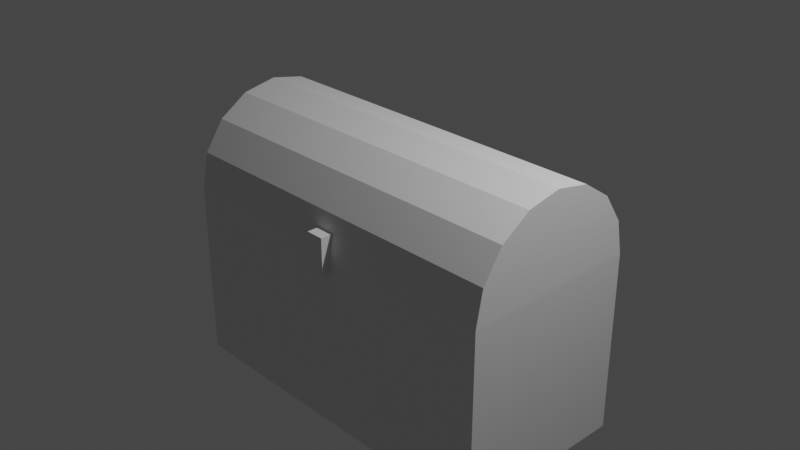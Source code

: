# Source: Treasure_Chest_Animation.blend  (saved by Blender 3.0.42; exported with 4.5.12 LTS)
import bpy
from mathutils import Matrix  # noqa: F401  (used for matrix-valued properties, if any)

bpy.ops.wm.read_factory_settings(use_empty=True)
scene = bpy.context.scene
scene.name = 'Scene'

# ---- collections
col_collection = bpy.data.collections.new('Collection'); scene.collection.children.link(col_collection)

# ---- materials (node trees are filled in below, after node groups)
mat_material = bpy.data.materials.new('Material')
mat_material.alpha_threshold = 0.0
mat_material.use_transparent_shadow = False
mat_material.line_color = (0.0, 0.0, 0.0, 1.0)

# ---- material node trees
mat_material.use_nodes = True; mat_material.node_tree.nodes.clear()
_N = mat_material.node_tree.nodes; _L = mat_material.node_tree.links
n0 = _N.new('ShaderNodeOutputMaterial'); n0.name = 'Material Output'; n0.location = (300, 300)
n1 = _N.new('ShaderNodeBsdfPrincipled'); n1.name = 'Principled BSDF'; n1.location = (10, 300)
n1.distribution = 'GGX'
n1.subsurface_method = 'RANDOM_WALK_SKIN'
n1.inputs[2].default_value = 0.4
n1.inputs[3].default_value = 1.45
n1.inputs[27].default_value = (0.0, 0.0, 0.0, 1.0)
n1.inputs[28].default_value = 1.0
_L.new(n1.outputs[0], n0.inputs[0])
n0.is_active_output = True

# ---- world
world_world = bpy.data.worlds.new('World'); scene.world = world_world
world_world.use_nodes = True; world_world.node_tree.nodes.clear()
_N = world_world.node_tree.nodes; _L = world_world.node_tree.links
n0 = _N.new('ShaderNodeOutputWorld'); n0.name = 'World Output'; n0.location = (300, 300)
n1 = _N.new('ShaderNodeBackground'); n1.name = 'Background'; n1.location = (10, 300)
n1.inputs[0].default_value = (0.05088, 0.05088, 0.05088, 1.0)
_L.new(n1.outputs[0], n0.inputs[0])
n0.is_active_output = True
world_world.color = (0.05088, 0.05088, 0.05088)
world_world.use_sun_shadow = False
world_world.sun_shadow_jitter_overblur = 0.0

# ---- cameras
cam_camera = bpy.data.cameras.new('Camera')
cam_camera.clip_end = 100.0
cam_camera.ortho_scale = 7.314

# ---- lights
light_light = bpy.data.lights.new('Light', 'POINT')
light_light.transmission_factor = 0.0
light_light.energy = 1000.0
light_light.shadow_soft_size = 0.1
light_light.shadow_maximum_resolution = 0.006
light_light.use_absolute_resolution = True

# ---- meshes
me_cube = bpy.data.meshes.new('Cube')
me_cube.from_pydata([(2.0, 1.0, 1.0), (2.0, 1.0, -1.0), (2.0, -1.0, 1.0), (2.0, -1.0, -1.0), (-2.0, 1.0, 1.0), (-2.0, 1.0, -1.0), (-2.0, -1.0, 1.0), (-2.0, -1.0, -1.0)], [], [(3, 2, 6, 7), (7, 6, 4, 5), (5, 1, 3, 7), (1, 0, 2, 3), (5, 4, 0, 1)])
_uv = me_cube.uv_layers.new(name='UVMap')
_uv.uv.foreach_set('vector', [0.375, 0.75, 0.625, 0.75, 0.625, 1.0, 0.375, 1.0, 0.375, 0.0, 0.625, 0.0, 0.625, 0.25, 0.375, 0.25, 0.125, 0.5, 0.375, 0.5, 0.375, 0.75, 0.125, 0.75, 0.375, 0.5, 0.625, 0.5, 0.625, 0.75, 0.375, 0.75, 0.375, 0.25, 0.625, 0.25, 0.625, 0.5, 0.375, 0.5])
me_cube.materials.append(mat_material)
me_cube.use_remesh_preserve_volume = False
me_cube.use_remesh_preserve_attributes = False
me_cube.use_mirror_vertex_groups = False
me_cube.update()
me_cylinder = bpy.data.meshes.new('Cylinder')
me_cylinder.from_pydata([(0.0, 0.0, -2.0), (0.0, 0.0, 2.0), (0.0, 1.0, -2.0), (0.0, 1.0, 2.0), (-8.742e-08, -1.0, -2.0), (-8.742e-08, -1.0, 2.0), (-0.3827, -0.9239, -2.0), (-0.3827, -0.9239, 2.0), (-0.7071, -0.7071, -2.0), (-0.7071, -0.7071, 2.0), (-0.9239, -0.3827, -2.0), (-0.9239, -0.3827, 2.0), (-1.0, 1.192e-08, -2.0), (-1.0, 1.192e-08, 2.0), (-0.9239, 0.3827, -2.0), (-0.9239, 0.3827, 2.0), (-0.7071, 0.7071, -2.0), (-0.7071, 0.7071, 2.0), (-0.3827, 0.9239, -2.0), (-0.3827, 0.9239, 2.0), (0.2, -1.1, -0.1), (-0.2, -1.1, -0.1), (0.2, -1.0, -0.1), (-0.2, -0.96, -0.1), (0.2, -1.1, 0.1), (-0.2, -1.1, 0.1), (0.2, -1.0, 0.1), (-0.2, -0.96, 0.1), (1.49e-08, -1.1, -0.1), (0.0, -1.0, -0.1), (-1.49e-08, -1.0, 0.1), (-1.49e-08, -1.1, 0.1)], [], [(0, 4, 6), (1, 7, 5), (4, 5, 7, 6), (0, 6, 8), (1, 9, 7), (6, 7, 9, 8), (0, 8, 10), (1, 11, 9), (8, 9, 11, 10), (0, 10, 12), (1, 13, 11), (10, 11, 13, 12), (0, 12, 14), (1, 15, 13), (12, 13, 15, 14), (0, 14, 16), (1, 17, 15), (14, 15, 17, 16), (0, 16, 18), (1, 19, 17), (16, 17, 19, 18), (0, 18, 2), (1, 3, 19), (18, 19, 3, 2), (28, 21, 23, 29), (29, 23, 27, 30), (30, 27, 25, 31), (31, 25, 21, 28), (22, 26, 24, 20), (27, 23, 21, 25), (24, 31, 28, 20), (26, 30, 31, 24), (22, 29, 30, 26), (20, 28, 29, 22)])
_uv = me_cylinder.uv_layers.new(name='UVMap')
_uv.uv.foreach_set('vector', [0.75, 0.25, 0.75, 0.01, 0.6582, 0.02827, 0.25, 0.25, 0.1582, 0.02827, 0.25, 0.01, 0.5, 0.5, 0.5, 1.0, 0.4375, 1.0, 0.4375, 0.5, 0.75, 0.25, 0.6582, 0.02827, 0.5803, 0.08029, 0.25, 0.25, 0.08029, 0.08029, 0.1582, 0.02827, 0.4375, 0.5, 0.4375, 1.0, 0.375, 1.0, 0.375, 0.5, 0.75, 0.25, 0.5803, 0.08029, 0.5283, 0.1582, 0.25, 0.25, 0.02827, 0.1582, 0.08029, 0.08029, 0.375, 0.5, 0.375, 1.0, 0.3125, 1.0, 0.3125, 0.5, 0.75, 0.25, 0.5283, 0.1582, 0.51, 0.25, 0.25, 0.25, 0.01, 0.25, 0.02827, 0.1582, 0.3125, 0.5, 0.3125, 1.0, 0.25, 1.0, 0.25, 0.5, 0.75, 0.25, 0.51, 0.25, 0.5283, 0.3418, 0.25, 0.25, 0.02827, 0.3418, 0.01, 0.25, 0.25, 0.5, 0.25, 1.0, 0.1875, 1.0, 0.1875, 0.5, 0.75, 0.25, 0.5283, 0.3418, 0.5803, 0.4197, 0.25, 0.25, 0.08029, 0.4197, 0.02827, 0.3418, 0.1875, 0.5, 0.1875, 1.0, 0.125, 1.0, 0.125, 0.5, 0.75, 0.25, 0.5803, 0.4197, 0.6582, 0.4717, 0.25, 0.25, 0.1582, 0.4717, 0.08029, 0.4197, 0.125, 0.5, 0.125, 1.0, 0.0625, 1.0, 0.0625, 0.5, 0.75, 0.25, 0.6582, 0.4717, 0.75, 0.49, 0.25, 0.25, 0.25, 0.49, 0.1582, 0.4717, 0.0625, 0.5, 0.0625, 1.0, 0.0, 1.0, 0.0, 0.5, 0.5, 0.0, 0.625, 0.0, 0.625, 0.25, 0.5, 0.25, 0.5, 0.25, 0.625, 0.25, 0.625, 0.5, 0.5, 0.5, 0.5, 0.5, 0.625, 0.5, 0.625, 0.75, 0.5, 0.75, 0.5, 0.75, 0.625, 0.75, 0.625, 1.0, 0.5, 1.0, 0.125, 0.5, 0.375, 0.5, 0.375, 0.75, 0.125, 0.75, 0.625, 0.5, 0.875, 0.5, 0.875, 0.75, 0.625, 0.75, 0.375, 0.75, 0.5, 0.75, 0.5, 1.0, 0.375, 1.0, 0.375, 0.5, 0.5, 0.5, 0.5, 0.75, 0.375, 0.75, 0.375, 0.25, 0.5, 0.25, 0.5, 0.5, 0.375, 0.5, 0.375, 0.0, 0.5, 0.0, 0.5, 0.25, 0.375, 0.25])
me_cylinder.use_remesh_fix_poles = True
me_cylinder.use_remesh_preserve_attributes = False
me_cylinder.update()
arm_armature = bpy.data.armatures.new('Armature')  # bones are not reproduced

# ---- objects
ob_chest_base = bpy.data.objects.new('Chest_Base', me_cube)
ob_light = bpy.data.objects.new('Light', light_light)
ob_camera = bpy.data.objects.new('Camera', cam_camera)
ob_chest_top = bpy.data.objects.new('Chest_Top', me_cylinder)
ob_armature = bpy.data.objects.new('Armature', arm_armature)

# ---- transforms, parenting, visibility, modifiers, constraints
ob_chest_base.location = (0.0, 0.0, -1.0)
ob_chest_base.lock_rotations_4d = False
ob_chest_base.empty_display_type = 'ARROWS'
ob_chest_base.lineart.crease_threshold = 0.0
ob_light.location = (4.076, 1.005, 5.904)
ob_light.rotation_euler = (0.6503, 0.05522, 1.866)
ob_light.lock_rotations_4d = False
ob_light.empty_display_type = 'ARROWS'
ob_light.color = (0.0, 0.0, 0.0, 0.0)
ob_light.lineart.crease_threshold = 0.0
ob_camera.location = (7.359, -6.926, 4.958)
ob_camera.rotation_euler = (1.109, 0.0, 0.8149)
ob_camera.lock_rotations_4d = False
ob_camera.empty_display_type = 'ARROWS'
ob_camera.color = (0.0, 0.0, 0.0, 0.0)
ob_camera.display_type = 'WIRE'
ob_camera.lineart.crease_threshold = 0.0
ob_chest_top.parent = ob_armature
ob_chest_top.matrix_parent_inverse = Matrix(((1.0, 0.001074, 0.0, -0.0), (-0.001074, 1.0, -0.0, 0.0), (0.0, -0.0, 1.0, -0.0), (-0.0, 0.0, -0.0, 1.0)))
ob_chest_top.location = (0.0, 0.0, 0.0)
ob_chest_top.rotation_euler = (0.0, 1.571, 0.0)
ob_chest_top.up_axis = 'Y'
_vg = ob_chest_top.vertex_groups.new(name='Top')
_m = ob_chest_top.modifiers.new('Armature', 'ARMATURE')
_m.object = ob_armature
_c = ob_chest_top.constraints.new('ARMATURE'); _c.name = 'Armature'
_c.use_deform_preserve_volume = True
ob_armature.location = (0.0, 0.0, 0.0)
ob_armature.rotation_euler = (0.0, -0.0, -6.282)
ob_armature.show_in_front = True

# ---- collection membership
col_collection.objects.link(ob_chest_base)
col_collection.objects.link(ob_light)
col_collection.objects.link(ob_camera)
col_collection.objects.link(ob_chest_top)
col_collection.objects.link(ob_armature)

# ---- scene / render settings (as saved in the file)
scene.camera = ob_camera
scene.frame_start = 0; scene.frame_end = 250; scene.frame_set(0)
scene.render.engine = 'BLENDER_EEVEE_NEXT'
scene.cycles.sampling_pattern = 'TABULATED_SOBOL'
scene.cycles.use_light_tree = False
scene.view_settings.view_transform = 'Filmic'
bpy.context.view_layer.update()
